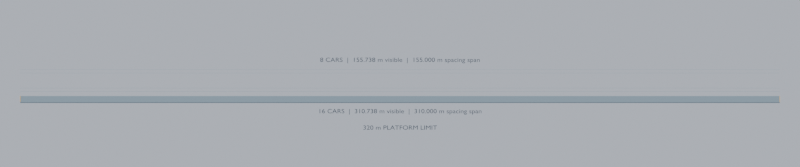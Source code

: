 # Source: VB_formation_length_proof.blend  (saved by Blender 4.3.34; exported with 4.5.12 LTS)
import bpy
from mathutils import Matrix  # noqa: F401  (used for matrix-valued properties, if any)

bpy.ops.wm.read_factory_settings(use_empty=True)
scene = bpy.context.scene
scene.name = 'Scene'

# ---- collections
col_rake_16 = bpy.data.collections.new('RAKE_16'); scene.collection.children.link(col_rake_16)
col_rake_8 = bpy.data.collections.new('RAKE_8'); scene.collection.children.link(col_rake_8)
col_vb_dtc_asset = bpy.data.collections.new('VB_DTC_ASSET')  # instanced only; not linked into the scene
col_vb_mc_asset = bpy.data.collections.new('VB_MC_ASSET')  # instanced only; not linked into the scene
col_vb_tc_cc_asset = bpy.data.collections.new('VB_TC_CC_ASSET')  # instanced only; not linked into the scene
col_vb_mc2_asset = bpy.data.collections.new('VB_MC2_ASSET')  # instanced only; not linked into the scene
col_vb_ndtc_ec_asset = bpy.data.collections.new('VB_NDTC_EC_ASSET')  # instanced only; not linked into the scene
col_vb_ndtc_ec2_asset = bpy.data.collections.new('VB_NDTC_EC2_ASSET')  # instanced only; not linked into the scene
col_vb_tc_ec_asset = bpy.data.collections.new('VB_TC_EC_ASSET')  # instanced only; not linked into the scene

# ---- materials (node trees are filled in below, after node groups)
mat_platform_320m = bpy.data.materials.new('Platform_320m')
mat_platform_320m.diffuse_color = (0.18, 0.24, 0.28, 1.0)
mat_proof_rail = bpy.data.materials.new('Proof_rail')
mat_proof_rail.diffuse_color = (0.35, 0.4, 0.45, 1.0)
mat_platform_limit = bpy.data.materials.new('Platform_limit')
mat_platform_limit.diffuse_color = (0.94, 0.52, 0.08, 1.0)
mat_16_cars_____310_738_m_visible_____310_000_m_spacing_span = bpy.data.materials.new('16 CARS  |  310.738 m visible  |  310.000 m spacing span')
mat_16_cars_____310_738_m_visible_____310_000_m_spacing_span.diffuse_color = (0.012, 0.025, 0.04, 1.0)
mat_8_cars_____155_738_m_visible_____155_000_m_spacing_span = bpy.data.materials.new('8 CARS  |  155.738 m visible  |  155.000 m spacing span')
mat_8_cars_____155_738_m_visible_____155_000_m_spacing_span.diffuse_color = (0.012, 0.025, 0.04, 1.0)
mat_320_m_platform_limit = bpy.data.materials.new('320 m PLATFORM LIMIT')
mat_320_m_platform_limit.diffuse_color = (0.012, 0.025, 0.04, 1.0)

# ---- material node trees
mat_platform_320m.use_nodes = True; mat_platform_320m.node_tree.nodes.clear()
_N = mat_platform_320m.node_tree.nodes; _L = mat_platform_320m.node_tree.links
n0 = _N.new('ShaderNodeBsdfPrincipled'); n0.name = 'Principled BSDF'; n0.location = (10, 300)
n0.inputs[0].default_value = (0.18, 0.24, 0.28, 1.0)
n1 = _N.new('ShaderNodeOutputMaterial'); n1.name = 'Material Output'; n1.location = (300, 300)
_L.new(n0.outputs[0], n1.inputs[0])
n1.is_active_output = True
mat_proof_rail.use_nodes = True; mat_proof_rail.node_tree.nodes.clear()
_N = mat_proof_rail.node_tree.nodes; _L = mat_proof_rail.node_tree.links
n0 = _N.new('ShaderNodeBsdfPrincipled'); n0.name = 'Principled BSDF'; n0.location = (10, 300)
n0.inputs[0].default_value = (0.35, 0.4, 0.45, 1.0)
n1 = _N.new('ShaderNodeOutputMaterial'); n1.name = 'Material Output'; n1.location = (300, 300)
_L.new(n0.outputs[0], n1.inputs[0])
n1.is_active_output = True
mat_platform_limit.use_nodes = True; mat_platform_limit.node_tree.nodes.clear()
_N = mat_platform_limit.node_tree.nodes; _L = mat_platform_limit.node_tree.links
n0 = _N.new('ShaderNodeBsdfPrincipled'); n0.name = 'Principled BSDF'; n0.location = (10, 300)
n0.inputs[0].default_value = (0.94, 0.52, 0.08, 1.0)
n1 = _N.new('ShaderNodeOutputMaterial'); n1.name = 'Material Output'; n1.location = (300, 300)
_L.new(n0.outputs[0], n1.inputs[0])
n1.is_active_output = True
mat_16_cars_____310_738_m_visible_____310_000_m_spacing_span.use_nodes = True; mat_16_cars_____310_738_m_visible_____310_000_m_spacing_span.node_tree.nodes.clear()
_N = mat_16_cars_____310_738_m_visible_____310_000_m_spacing_span.node_tree.nodes; _L = mat_16_cars_____310_738_m_visible_____310_000_m_spacing_span.node_tree.links
n0 = _N.new('ShaderNodeBsdfPrincipled'); n0.name = 'Principled BSDF'; n0.location = (10, 300)
n0.inputs[0].default_value = (0.012, 0.025, 0.04, 1.0)
n1 = _N.new('ShaderNodeOutputMaterial'); n1.name = 'Material Output'; n1.location = (300, 300)
_L.new(n0.outputs[0], n1.inputs[0])
n1.is_active_output = True
mat_8_cars_____155_738_m_visible_____155_000_m_spacing_span.use_nodes = True; mat_8_cars_____155_738_m_visible_____155_000_m_spacing_span.node_tree.nodes.clear()
_N = mat_8_cars_____155_738_m_visible_____155_000_m_spacing_span.node_tree.nodes; _L = mat_8_cars_____155_738_m_visible_____155_000_m_spacing_span.node_tree.links
n0 = _N.new('ShaderNodeBsdfPrincipled'); n0.name = 'Principled BSDF'; n0.location = (10, 300)
n0.inputs[0].default_value = (0.012, 0.025, 0.04, 1.0)
n1 = _N.new('ShaderNodeOutputMaterial'); n1.name = 'Material Output'; n1.location = (300, 300)
_L.new(n0.outputs[0], n1.inputs[0])
n1.is_active_output = True
mat_320_m_platform_limit.use_nodes = True; mat_320_m_platform_limit.node_tree.nodes.clear()
_N = mat_320_m_platform_limit.node_tree.nodes; _L = mat_320_m_platform_limit.node_tree.links
n0 = _N.new('ShaderNodeBsdfPrincipled'); n0.name = 'Principled BSDF'; n0.location = (10, 300)
n0.inputs[0].default_value = (0.012, 0.025, 0.04, 1.0)
n1 = _N.new('ShaderNodeOutputMaterial'); n1.name = 'Material Output'; n1.location = (300, 300)
_L.new(n0.outputs[0], n1.inputs[0])
n1.is_active_output = True

# ---- world
world_proof_world = bpy.data.worlds.new('Proof_world'); scene.world = world_proof_world
world_proof_world.use_nodes = True; world_proof_world.node_tree.nodes.clear()
_N = world_proof_world.node_tree.nodes; _L = world_proof_world.node_tree.links
n0 = _N.new('ShaderNodeBackground'); n0.name = 'Background'; n0.location = (10, 300)
n0.inputs[0].default_value = (0.65, 0.7, 0.8, 1.0)
n0.inputs[1].default_value = 0.8
n1 = _N.new('ShaderNodeOutputWorld'); n1.name = 'World Output'; n1.location = (300, 300)
_L.new(n0.outputs[0], n1.inputs[0])
n1.is_active_output = True

# ---- cameras
cam_proof_camera = bpy.data.cameras.new('Proof_camera')
cam_proof_camera.type = 'ORTHO'
cam_proof_camera.ortho_scale = 337.0

# ---- lights
light_proof_sun = bpy.data.lights.new('Proof_sun', 'SUN')
light_proof_sun.energy = 3.0

# ---- meshes
me_cube = bpy.data.meshes.new('Cube')
me_cube.from_pydata([(-0.5, -0.5, -0.5), (-0.5, -0.5, 0.5), (-0.5, 0.5, -0.5), (-0.5, 0.5, 0.5), (0.5, -0.5, -0.5), (0.5, -0.5, 0.5), (0.5, 0.5, -0.5), (0.5, 0.5, 0.5)], [], [(0, 1, 3, 2), (2, 3, 7, 6), (6, 7, 5, 4), (4, 5, 1, 0), (2, 6, 4, 0), (7, 3, 1, 5)])
_uv = me_cube.uv_layers.new(name='UVMap')
_uv.uv.foreach_set('vector', [0.375, 0.0, 0.625, 0.0, 0.625, 0.25, 0.375, 0.25, 0.375, 0.25, 0.625, 0.25, 0.625, 0.5, 0.375, 0.5, 0.375, 0.5, 0.625, 0.5, 0.625, 0.75, 0.375, 0.75, 0.375, 0.75, 0.625, 0.75, 0.625, 1.0, 0.375, 1.0, 0.125, 0.5, 0.375, 0.5, 0.375, 0.75, 0.125, 0.75, 0.625, 0.5, 0.875, 0.5, 0.875, 0.75, 0.625, 0.75])
me_cube.materials.append(mat_platform_320m)
me_cube.update()
me_cube_001 = bpy.data.meshes.new('Cube.001')
me_cube_001.from_pydata([(-0.5, -0.5, -0.5), (-0.5, -0.5, 0.5), (-0.5, 0.5, -0.5), (-0.5, 0.5, 0.5), (0.5, -0.5, -0.5), (0.5, -0.5, 0.5), (0.5, 0.5, -0.5), (0.5, 0.5, 0.5)], [], [(0, 1, 3, 2), (2, 3, 7, 6), (6, 7, 5, 4), (4, 5, 1, 0), (2, 6, 4, 0), (7, 3, 1, 5)])
_uv = me_cube_001.uv_layers.new(name='UVMap')
_uv.uv.foreach_set('vector', [0.375, 0.0, 0.625, 0.0, 0.625, 0.25, 0.375, 0.25, 0.375, 0.25, 0.625, 0.25, 0.625, 0.5, 0.375, 0.5, 0.375, 0.5, 0.625, 0.5, 0.625, 0.75, 0.375, 0.75, 0.375, 0.75, 0.625, 0.75, 0.625, 1.0, 0.375, 1.0, 0.125, 0.5, 0.375, 0.5, 0.375, 0.75, 0.125, 0.75, 0.625, 0.5, 0.875, 0.5, 0.875, 0.75, 0.625, 0.75])
me_cube_001.materials.append(mat_proof_rail)
me_cube_001.update()
me_cube_002 = bpy.data.meshes.new('Cube.002')
me_cube_002.from_pydata([(-0.5, -0.5, -0.5), (-0.5, -0.5, 0.5), (-0.5, 0.5, -0.5), (-0.5, 0.5, 0.5), (0.5, -0.5, -0.5), (0.5, -0.5, 0.5), (0.5, 0.5, -0.5), (0.5, 0.5, 0.5)], [], [(0, 1, 3, 2), (2, 3, 7, 6), (6, 7, 5, 4), (4, 5, 1, 0), (2, 6, 4, 0), (7, 3, 1, 5)])
_uv = me_cube_002.uv_layers.new(name='UVMap')
_uv.uv.foreach_set('vector', [0.375, 0.0, 0.625, 0.0, 0.625, 0.25, 0.375, 0.25, 0.375, 0.25, 0.625, 0.25, 0.625, 0.5, 0.375, 0.5, 0.375, 0.5, 0.625, 0.5, 0.625, 0.75, 0.375, 0.75, 0.375, 0.75, 0.625, 0.75, 0.625, 1.0, 0.375, 1.0, 0.125, 0.5, 0.375, 0.5, 0.375, 0.75, 0.125, 0.75, 0.625, 0.5, 0.875, 0.5, 0.875, 0.75, 0.625, 0.75])
me_cube_002.materials.append(mat_proof_rail)
me_cube_002.update()
me_cube_003 = bpy.data.meshes.new('Cube.003')
me_cube_003.from_pydata([(-0.5, -0.5, -0.5), (-0.5, -0.5, 0.5), (-0.5, 0.5, -0.5), (-0.5, 0.5, 0.5), (0.5, -0.5, -0.5), (0.5, -0.5, 0.5), (0.5, 0.5, -0.5), (0.5, 0.5, 0.5)], [], [(0, 1, 3, 2), (2, 3, 7, 6), (6, 7, 5, 4), (4, 5, 1, 0), (2, 6, 4, 0), (7, 3, 1, 5)])
_uv = me_cube_003.uv_layers.new(name='UVMap')
_uv.uv.foreach_set('vector', [0.375, 0.0, 0.625, 0.0, 0.625, 0.25, 0.375, 0.25, 0.375, 0.25, 0.625, 0.25, 0.625, 0.5, 0.375, 0.5, 0.375, 0.5, 0.625, 0.5, 0.625, 0.75, 0.375, 0.75, 0.375, 0.75, 0.625, 0.75, 0.625, 1.0, 0.375, 1.0, 0.125, 0.5, 0.375, 0.5, 0.375, 0.75, 0.125, 0.75, 0.625, 0.5, 0.875, 0.5, 0.875, 0.75, 0.625, 0.75])
me_cube_003.materials.append(mat_proof_rail)
me_cube_003.update()
me_cube_004 = bpy.data.meshes.new('Cube.004')
me_cube_004.from_pydata([(-0.5, -0.5, -0.5), (-0.5, -0.5, 0.5), (-0.5, 0.5, -0.5), (-0.5, 0.5, 0.5), (0.5, -0.5, -0.5), (0.5, -0.5, 0.5), (0.5, 0.5, -0.5), (0.5, 0.5, 0.5)], [], [(0, 1, 3, 2), (2, 3, 7, 6), (6, 7, 5, 4), (4, 5, 1, 0), (2, 6, 4, 0), (7, 3, 1, 5)])
_uv = me_cube_004.uv_layers.new(name='UVMap')
_uv.uv.foreach_set('vector', [0.375, 0.0, 0.625, 0.0, 0.625, 0.25, 0.375, 0.25, 0.375, 0.25, 0.625, 0.25, 0.625, 0.5, 0.375, 0.5, 0.375, 0.5, 0.625, 0.5, 0.625, 0.75, 0.375, 0.75, 0.375, 0.75, 0.625, 0.75, 0.625, 1.0, 0.375, 1.0, 0.125, 0.5, 0.375, 0.5, 0.375, 0.75, 0.125, 0.75, 0.625, 0.5, 0.875, 0.5, 0.875, 0.75, 0.625, 0.75])
me_cube_004.materials.append(mat_proof_rail)
me_cube_004.update()
me_cube_005 = bpy.data.meshes.new('Cube.005')
me_cube_005.from_pydata([(-0.5, -0.5, -0.5), (-0.5, -0.5, 0.5), (-0.5, 0.5, -0.5), (-0.5, 0.5, 0.5), (0.5, -0.5, -0.5), (0.5, -0.5, 0.5), (0.5, 0.5, -0.5), (0.5, 0.5, 0.5)], [], [(0, 1, 3, 2), (2, 3, 7, 6), (6, 7, 5, 4), (4, 5, 1, 0), (2, 6, 4, 0), (7, 3, 1, 5)])
_uv = me_cube_005.uv_layers.new(name='UVMap')
_uv.uv.foreach_set('vector', [0.375, 0.0, 0.625, 0.0, 0.625, 0.25, 0.375, 0.25, 0.375, 0.25, 0.625, 0.25, 0.625, 0.5, 0.375, 0.5, 0.375, 0.5, 0.625, 0.5, 0.625, 0.75, 0.375, 0.75, 0.375, 0.75, 0.625, 0.75, 0.625, 1.0, 0.375, 1.0, 0.125, 0.5, 0.375, 0.5, 0.375, 0.75, 0.125, 0.75, 0.625, 0.5, 0.875, 0.5, 0.875, 0.75, 0.625, 0.75])
me_cube_005.materials.append(mat_platform_limit)
me_cube_005.update()
me_cube_006 = bpy.data.meshes.new('Cube.006')
me_cube_006.from_pydata([(-0.5, -0.5, -0.5), (-0.5, -0.5, 0.5), (-0.5, 0.5, -0.5), (-0.5, 0.5, 0.5), (0.5, -0.5, -0.5), (0.5, -0.5, 0.5), (0.5, 0.5, -0.5), (0.5, 0.5, 0.5)], [], [(0, 1, 3, 2), (2, 3, 7, 6), (6, 7, 5, 4), (4, 5, 1, 0), (2, 6, 4, 0), (7, 3, 1, 5)])
_uv = me_cube_006.uv_layers.new(name='UVMap')
_uv.uv.foreach_set('vector', [0.375, 0.0, 0.625, 0.0, 0.625, 0.25, 0.375, 0.25, 0.375, 0.25, 0.625, 0.25, 0.625, 0.5, 0.375, 0.5, 0.375, 0.5, 0.625, 0.5, 0.625, 0.75, 0.375, 0.75, 0.375, 0.75, 0.625, 0.75, 0.625, 1.0, 0.375, 1.0, 0.125, 0.5, 0.375, 0.5, 0.375, 0.75, 0.125, 0.75, 0.625, 0.5, 0.875, 0.5, 0.875, 0.75, 0.625, 0.75])
me_cube_006.materials.append(mat_platform_limit)
me_cube_006.update()

# ---- curves / text
txt_proof_label = bpy.data.curves.new('Proof_label', 'FONT')
txt_proof_label.dimensions = '2D'
txt_proof_label.body = '16 CARS  |  310.738 m visible  |  310.000 m spacing span'
txt_proof_label.materials.append(mat_16_cars_____310_738_m_visible_____310_000_m_spacing_span)
txt_proof_label.align_x = 'CENTER'
txt_proof_label.size = 3.0
txt_proof_label_001 = bpy.data.curves.new('Proof_label.001', 'FONT')
txt_proof_label_001.dimensions = '2D'
txt_proof_label_001.body = '8 CARS  |  155.738 m visible  |  155.000 m spacing span'
txt_proof_label_001.materials.append(mat_8_cars_____155_738_m_visible_____155_000_m_spacing_span)
txt_proof_label_001.align_x = 'CENTER'
txt_proof_label_001.size = 3.0
txt_proof_label_002 = bpy.data.curves.new('Proof_label.002', 'FONT')
txt_proof_label_002.dimensions = '2D'
txt_proof_label_002.body = '320 m PLATFORM LIMIT'
txt_proof_label_002.materials.append(mat_320_m_platform_limit)
txt_proof_label_002.align_x = 'CENTER'
txt_proof_label_002.size = 3.0

# ---- objects
ob_platform_320m = bpy.data.objects.new('Platform_320m', me_cube)
ob_proof_rail = bpy.data.objects.new('Proof_rail', me_cube_001)
ob_proof_rail_001 = bpy.data.objects.new('Proof_rail.001', me_cube_002)
ob_proof_rail_002 = bpy.data.objects.new('Proof_rail.002', me_cube_003)
ob_proof_rail_003 = bpy.data.objects.new('Proof_rail.003', me_cube_004)
ob_platform_limit = bpy.data.objects.new('Platform_limit', me_cube_005)
ob_platform_limit_001 = bpy.data.objects.new('Platform_limit.001', me_cube_006)
ob_proof_label = bpy.data.objects.new('Proof_label', txt_proof_label)
ob_proof_label_001 = bpy.data.objects.new('Proof_label.001', txt_proof_label_001)
ob_proof_label_002 = bpy.data.objects.new('Proof_label.002', txt_proof_label_002)
ob_proof_sun = bpy.data.objects.new('Proof_sun', light_proof_sun)
ob_proof_camera = bpy.data.objects.new('Proof_camera', cam_proof_camera)
ob_car_01_dtc = bpy.data.objects.new('CAR_01_DTC', None)
ob_car_02_mc = bpy.data.objects.new('CAR_02_MC', None)
ob_car_03_tc_cc = bpy.data.objects.new('CAR_03_TC_CC', None)
ob_car_04_mc2 = bpy.data.objects.new('CAR_04_MC2', None)
ob_car_05_mc = bpy.data.objects.new('CAR_05_MC', None)
ob_car_06_tc_cc = bpy.data.objects.new('CAR_06_TC_CC', None)
ob_car_07_mc2 = bpy.data.objects.new('CAR_07_MC2', None)
ob_car_08_ndtc_ec = bpy.data.objects.new('CAR_08_NDTC_EC', None)
ob_car_09_ndtc_ec2 = bpy.data.objects.new('CAR_09_NDTC_EC2', None)
ob_car_10_mc2 = bpy.data.objects.new('CAR_10_MC2', None)
ob_car_11_tc_cc = bpy.data.objects.new('CAR_11_TC_CC', None)
ob_car_12_mc = bpy.data.objects.new('CAR_12_MC', None)
ob_car_13_mc2 = bpy.data.objects.new('CAR_13_MC2', None)
ob_car_14_tc_cc = bpy.data.objects.new('CAR_14_TC_CC', None)
ob_car_15_mc = bpy.data.objects.new('CAR_15_MC', None)
ob_car_16_dtc = bpy.data.objects.new('CAR_16_DTC', None)
ob_car_01_dtc_001 = bpy.data.objects.new('CAR_01_DTC.001', None)
ob_car_02_mc_001 = bpy.data.objects.new('CAR_02_MC.001', None)
ob_car_03_tc_ec = bpy.data.objects.new('CAR_03_TC_EC', None)
ob_car_04_mc2_001 = bpy.data.objects.new('CAR_04_MC2.001', None)
ob_car_05_mc2 = bpy.data.objects.new('CAR_05_MC2', None)
ob_car_06_tc_cc_001 = bpy.data.objects.new('CAR_06_TC_CC.001', None)
ob_car_07_mc = bpy.data.objects.new('CAR_07_MC', None)
ob_car_08_dtc = bpy.data.objects.new('CAR_08_DTC', None)

# ---- transforms, parenting, visibility, modifiers, constraints
ob_platform_320m.location = (0.0, -9.0, 0.35)
ob_platform_320m.scale = (320.0, 3.0, 0.7)
ob_proof_rail.location = (0.0, -4.838, -0.05)
ob_proof_rail.scale = (320.0, 0.08, 0.1)
ob_proof_rail_001.location = (0.0, -3.162, -0.05)
ob_proof_rail_001.scale = (320.0, 0.08, 0.1)
ob_proof_rail_002.location = (0.0, 4.162, -0.05)
ob_proof_rail_002.scale = (320.0, 0.08, 0.1)
ob_proof_rail_003.location = (0.0, 5.838, -0.05)
ob_proof_rail_003.scale = (320.0, 0.08, 0.1)
ob_platform_limit.location = (-160.0, -9.0, 0.8)
ob_platform_limit.scale = (0.15, 3.0, 0.1)
ob_platform_limit_001.location = (160.0, -9.0, 0.8)
ob_platform_limit_001.scale = (0.15, 3.0, 0.1)
ob_proof_label.location = (0.0, -16.0, 0.9)
ob_proof_label_001.location = (0.0, 9.0, 0.9)
ob_proof_label_002.location = (0.0, -24.0, 0.9)
ob_proof_sun.location = (0.0, 0.0, 0.0)
ob_proof_sun.rotation_euler = (0.3, -0.4, -0.3)
ob_proof_camera.location = (0.0, -85.0, 145.0)
ob_proof_camera.rotation_euler = (0.5251, -0.0, 0.0)
ob_car_01_dtc.location = (-145.3, -4.0, 0.0)
ob_car_01_dtc.rotation_euler = (0.0, 0.0, 3.142)
ob_car_01_dtc.instance_type = 'COLLECTION'
ob_car_02_mc.location = (-125.9, -4.0, 0.0)
ob_car_02_mc.rotation_euler = (0.0, 0.0, 3.142)
ob_car_02_mc.instance_type = 'COLLECTION'
ob_car_03_tc_cc.location = (-106.6, -4.0, 0.0)
ob_car_03_tc_cc.rotation_euler = (0.0, 0.0, 3.142)
ob_car_03_tc_cc.instance_type = 'COLLECTION'
ob_car_04_mc2.location = (-87.19, -4.0, 0.0)
ob_car_04_mc2.rotation_euler = (0.0, 0.0, 3.142)
ob_car_04_mc2.instance_type = 'COLLECTION'
ob_car_05_mc.location = (-67.81, -4.0, 0.0)
ob_car_05_mc.rotation_euler = (0.0, 0.0, 3.142)
ob_car_05_mc.instance_type = 'COLLECTION'
ob_car_06_tc_cc.location = (-48.44, -4.0, 0.0)
ob_car_06_tc_cc.rotation_euler = (0.0, 0.0, 3.142)
ob_car_06_tc_cc.instance_type = 'COLLECTION'
ob_car_07_mc2.location = (-29.06, -4.0, 0.0)
ob_car_07_mc2.rotation_euler = (0.0, 0.0, 3.142)
ob_car_07_mc2.instance_type = 'COLLECTION'
ob_car_08_ndtc_ec.location = (-9.688, -4.0, 0.0)
ob_car_08_ndtc_ec.rotation_euler = (0.0, 0.0, 3.142)
ob_car_08_ndtc_ec.instance_type = 'COLLECTION'
ob_car_09_ndtc_ec2.location = (9.688, -4.0, 0.0)
ob_car_09_ndtc_ec2.instance_type = 'COLLECTION'
ob_car_10_mc2.location = (29.06, -4.0, 0.0)
ob_car_10_mc2.instance_type = 'COLLECTION'
ob_car_11_tc_cc.location = (48.44, -4.0, 0.0)
ob_car_11_tc_cc.instance_type = 'COLLECTION'
ob_car_12_mc.location = (67.81, -4.0, 0.0)
ob_car_12_mc.instance_type = 'COLLECTION'
ob_car_13_mc2.location = (87.19, -4.0, 0.0)
ob_car_13_mc2.instance_type = 'COLLECTION'
ob_car_14_tc_cc.location = (106.6, -4.0, 0.0)
ob_car_14_tc_cc.instance_type = 'COLLECTION'
ob_car_15_mc.location = (125.9, -4.0, 0.0)
ob_car_15_mc.instance_type = 'COLLECTION'
ob_car_16_dtc.location = (145.3, -4.0, 0.0)
ob_car_16_dtc.instance_type = 'COLLECTION'
ob_car_01_dtc_001.location = (-67.81, 5.0, 0.0)
ob_car_01_dtc_001.rotation_euler = (0.0, 0.0, 3.142)
ob_car_01_dtc_001.instance_type = 'COLLECTION'
ob_car_02_mc_001.location = (-48.44, 5.0, 0.0)
ob_car_02_mc_001.rotation_euler = (0.0, 0.0, 3.142)
ob_car_02_mc_001.instance_type = 'COLLECTION'
ob_car_03_tc_ec.location = (-29.06, 5.0, 0.0)
ob_car_03_tc_ec.rotation_euler = (0.0, 0.0, 3.142)
ob_car_03_tc_ec.instance_type = 'COLLECTION'
ob_car_04_mc2_001.location = (-9.688, 5.0, 0.0)
ob_car_04_mc2_001.rotation_euler = (0.0, 0.0, 3.142)
ob_car_04_mc2_001.instance_type = 'COLLECTION'
ob_car_05_mc2.location = (9.688, 5.0, 0.0)
ob_car_05_mc2.instance_type = 'COLLECTION'
ob_car_06_tc_cc_001.location = (29.06, 5.0, 0.0)
ob_car_06_tc_cc_001.instance_type = 'COLLECTION'
ob_car_07_mc.location = (48.44, 5.0, 0.0)
ob_car_07_mc.instance_type = 'COLLECTION'
ob_car_08_dtc.location = (67.81, 5.0, 0.0)
ob_car_08_dtc.instance_type = 'COLLECTION'
ob_car_01_dtc.instance_collection = col_vb_dtc_asset
ob_car_02_mc.instance_collection = col_vb_mc_asset
ob_car_03_tc_cc.instance_collection = col_vb_tc_cc_asset
ob_car_04_mc2.instance_collection = col_vb_mc2_asset
ob_car_05_mc.instance_collection = col_vb_mc_asset
ob_car_06_tc_cc.instance_collection = col_vb_tc_cc_asset
ob_car_07_mc2.instance_collection = col_vb_mc2_asset
ob_car_08_ndtc_ec.instance_collection = col_vb_ndtc_ec_asset
ob_car_09_ndtc_ec2.instance_collection = col_vb_ndtc_ec2_asset
ob_car_10_mc2.instance_collection = col_vb_mc2_asset
ob_car_11_tc_cc.instance_collection = col_vb_tc_cc_asset
ob_car_12_mc.instance_collection = col_vb_mc_asset
ob_car_13_mc2.instance_collection = col_vb_mc2_asset
ob_car_14_tc_cc.instance_collection = col_vb_tc_cc_asset
ob_car_15_mc.instance_collection = col_vb_mc_asset
ob_car_16_dtc.instance_collection = col_vb_dtc_asset
ob_car_01_dtc_001.instance_collection = col_vb_dtc_asset
ob_car_02_mc_001.instance_collection = col_vb_mc_asset
ob_car_03_tc_ec.instance_collection = col_vb_tc_ec_asset
ob_car_04_mc2_001.instance_collection = col_vb_mc2_asset
ob_car_05_mc2.instance_collection = col_vb_mc2_asset
ob_car_06_tc_cc_001.instance_collection = col_vb_tc_cc_asset
ob_car_07_mc.instance_collection = col_vb_mc_asset
ob_car_08_dtc.instance_collection = col_vb_dtc_asset

# ---- collection membership
scene.collection.objects.link(ob_platform_320m)
scene.collection.objects.link(ob_proof_rail)
scene.collection.objects.link(ob_proof_rail_001)
scene.collection.objects.link(ob_proof_rail_002)
scene.collection.objects.link(ob_proof_rail_003)
scene.collection.objects.link(ob_platform_limit)
scene.collection.objects.link(ob_platform_limit_001)
scene.collection.objects.link(ob_proof_label)
scene.collection.objects.link(ob_proof_label_001)
scene.collection.objects.link(ob_proof_label_002)
scene.collection.objects.link(ob_proof_sun)
scene.collection.objects.link(ob_proof_camera)
col_rake_16.objects.link(ob_car_01_dtc)
col_rake_16.objects.link(ob_car_02_mc)
col_rake_16.objects.link(ob_car_03_tc_cc)
col_rake_16.objects.link(ob_car_04_mc2)
col_rake_16.objects.link(ob_car_05_mc)
col_rake_16.objects.link(ob_car_06_tc_cc)
col_rake_16.objects.link(ob_car_07_mc2)
col_rake_16.objects.link(ob_car_08_ndtc_ec)
col_rake_16.objects.link(ob_car_09_ndtc_ec2)
col_rake_16.objects.link(ob_car_10_mc2)
col_rake_16.objects.link(ob_car_11_tc_cc)
col_rake_16.objects.link(ob_car_12_mc)
col_rake_16.objects.link(ob_car_13_mc2)
col_rake_16.objects.link(ob_car_14_tc_cc)
col_rake_16.objects.link(ob_car_15_mc)
col_rake_16.objects.link(ob_car_16_dtc)
col_rake_8.objects.link(ob_car_01_dtc_001)
col_rake_8.objects.link(ob_car_02_mc_001)
col_rake_8.objects.link(ob_car_03_tc_ec)
col_rake_8.objects.link(ob_car_04_mc2_001)
col_rake_8.objects.link(ob_car_05_mc2)
col_rake_8.objects.link(ob_car_06_tc_cc_001)
col_rake_8.objects.link(ob_car_07_mc)
col_rake_8.objects.link(ob_car_08_dtc)

# ---- scene / render settings (as saved in the file)
scene.camera = ob_proof_camera
scene.frame_start = 1; scene.frame_end = 250; scene.frame_set(1)
scene.render.engine = 'CYCLES'
scene.render.resolution_x = 2400
scene.render.resolution_y = 500
scene.cycles.use_denoising = False
scene.cycles.samples = 24
bpy.context.view_layer.update()
